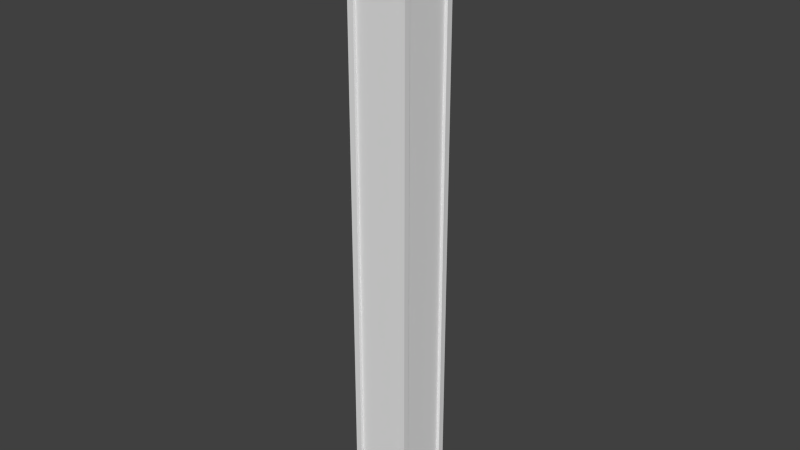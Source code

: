 # Source: building_sq1x1.blend  (saved by Blender 2.66.1; exported with 4.5.12 LTS)
import bpy
from mathutils import Matrix  # noqa: F401  (used for matrix-valued properties, if any)

bpy.ops.wm.read_factory_settings(use_empty=True)
scene = bpy.context.scene
scene.name = 'Scene'

# ---- collections
col_collection_1 = bpy.data.collections.new('Collection 1'); scene.collection.children.link(col_collection_1)

# ---- materials (node trees are filled in below, after node groups)
mat_building_sq1x1 = bpy.data.materials.new('building sq1x1')
mat_building_sq1x1.alpha_threshold = 0.0
mat_building_sq1x1.use_transparent_shadow = False
mat_building_sq1x1.preview_render_type = 'FLAT'
mat_building_sq1x1.roughness = 0.5
mat_building_sq1x1.line_color = (0.0, 0.0, 0.0, 1.0)

# ---- material node trees

# ---- world
world_world = bpy.data.worlds.new('World'); scene.world = world_world
world_world.color = (0.05088, 0.05088, 0.05088)
world_world.use_sun_shadow = False
world_world.sun_shadow_jitter_overblur = 0.0
world_world.cycles.sampling_method = 'MANUAL'
world_world.cycles.sample_map_resolution = 256

# ---- meshes
me_cube = bpy.data.meshes.new('Cube')
me_cube.from_pydata([(1.0, 1.0, 0.0), (1.0, 0.0, 0.0), (-4.768e-08, 9.537e-08, 0.0), (1.907e-07, 1.0, 0.0), (1.0, 1.0, 10.0), (1.0, -2.861e-07, 10.0), (-1.907e-07, 1.907e-07, 10.0), (4.768e-08, 1.0, 10.0), (1.0, 0.9, 0.0), (0.95, 0.9, 0.0), (0.95, 0.1, 0.0), (1.0, 0.1, 0.0), (-1.431e-07, 0.1, 10.0), (0.05, 0.1, 10.0), (0.05, 0.9, 10.0), (0.0, 0.9, 10.0), (0.0, 0.1, 0.0), (0.05, 0.1, 0.0), (0.05, 0.9, 0.0), (1.431e-07, 0.9, 0.0), (1.0, 0.9, 10.0), (0.95, 0.9, 10.0), (0.95, 0.1, 10.0), (1.0, 0.1, 10.0), (0.9, 1.907e-08, 0.0), (0.9, 0.05, 0.0), (0.1, 0.05, 0.0), (0.1, 7.629e-08, 0.0), (0.9, 1.0, 0.0), (0.9, 0.95, 0.0), (0.1, 0.95, 0.0), (0.1, 1.0, 0.0), (0.9, 1.0, 10.0), (0.9, 0.95, 10.0), (0.1, 0.95, 10.0), (0.1, 1.0, 10.0), (0.9, -1.907e-07, 10.0), (0.9, 0.05, 10.0), (0.1, 0.05, 10.0), (0.1, 9.537e-08, 10.0), (1.0, 0.1, 0.0), (1.0, 0.1, 0.0), (1.0, 0.0, 0.0), (1.0, 0.0, 0.0), (0.1, 7.629e-08, 0.0), (0.1, 7.629e-08, 0.0), (-4.768e-08, 9.537e-08, 0.0), (-4.768e-08, 9.537e-08, 0.0), (0.0, 0.9, 10.0), (0.0, 0.9, 10.0), (4.768e-08, 1.0, 10.0), (4.768e-08, 1.0, 10.0), (0.1, 1.0, 0.0), (0.1, 1.0, 0.0), (1.907e-07, 1.0, 0.0), (1.907e-07, 1.0, 0.0), (1.0, 1.0, 0.0), (1.0, 1.0, 0.0), (1.0, 1.0, 10.0), (1.0, 1.0, 10.0), (1.0, -2.861e-07, 10.0), (1.0, -2.861e-07, 10.0), (1.431e-07, 0.9, 0.0), (1.431e-07, 0.9, 0.0), (-1.907e-07, 1.907e-07, 10.0), (-1.907e-07, 1.907e-07, 10.0), (1.0, 0.1, 10.0), (1.0, 0.1, 10.0), (0.1, 1.0, 10.0), (0.1, 1.0, 10.0), (0.1, 9.537e-08, 10.0), (0.1, 9.537e-08, 10.0), (1.0, 0.9, 0.0), (1.0, 0.9, 0.0), (0.95, 0.9, 0.0), (0.95, 0.9, 0.0), (0.95, 0.1, 0.0), (0.95, 0.1, 0.0), (-1.431e-07, 0.1, 10.0), (-1.431e-07, 0.1, 10.0), (0.05, 0.1, 10.0), (0.05, 0.1, 10.0), (0.05, 0.9, 10.0), (0.05, 0.9, 10.0), (0.0, 0.1, 0.0), (0.0, 0.1, 0.0), (0.05, 0.1, 0.0), (0.05, 0.1, 0.0), (0.05, 0.9, 0.0), (0.05, 0.9, 0.0), (1.0, 0.9, 10.0), (1.0, 0.9, 10.0), (0.95, 0.9, 10.0), (0.95, 0.9, 10.0), (0.95, 0.1, 10.0), (0.95, 0.1, 10.0), (0.9, 1.907e-08, 0.0), (0.9, 1.907e-08, 0.0), (0.9, 0.05, 0.0), (0.9, 0.05, 0.0), (0.1, 0.05, 0.0), (0.1, 0.05, 0.0), (0.9, 1.0, 0.0), (0.9, 1.0, 0.0), (0.9, 0.95, 0.0), (0.9, 0.95, 0.0), (0.1, 0.95, 0.0), (0.1, 0.95, 0.0), (0.9, 1.0, 10.0), (0.9, 1.0, 10.0), (0.9, 0.95, 10.0), (0.9, 0.95, 10.0), (0.1, 0.95, 10.0), (0.1, 0.95, 10.0), (0.9, -1.907e-07, 10.0), (0.9, -1.907e-07, 10.0), (0.9, 0.05, 10.0), (0.9, 0.05, 10.0), (0.1, 0.05, 10.0), (0.1, 0.05, 10.0)], [], [(16, 46, 6), (8, 0, 4), (32, 59, 56), (24, 42, 5), (54, 19, 15), (62, 88, 82), (18, 86, 80), (17, 84, 78), (1, 11, 23), (40, 76, 94), (10, 74, 92), (9, 72, 90), (50, 35, 31), (68, 112, 106), (34, 110, 104), (33, 108, 102), (2, 27, 39), (44, 100, 118), (26, 98, 116), (25, 96, 114), (20, 58, 109), (45, 47, 85), (12, 16, 6), (91, 8, 4), (28, 32, 56), (36, 24, 5), (7, 54, 15), (48, 62, 82), (14, 18, 80), (13, 17, 78), (60, 1, 23), (66, 40, 94), (22, 10, 92), (21, 9, 90), (3, 50, 31), (52, 68, 106), (30, 34, 104), (29, 33, 102), (64, 2, 39), (70, 44, 118), (38, 26, 116), (37, 25, 114), (67, 115, 61), (71, 79, 65), (49, 69, 51), (93, 20, 109), (49, 113, 69), (67, 117, 115), (71, 81, 79), (93, 109, 111), (67, 95, 117), (83, 113, 49), (119, 81, 71), (95, 93, 117), (117, 93, 119), (93, 111, 113), (119, 93, 113), (81, 119, 113), (83, 81, 113), (53, 63, 55), (73, 103, 57), (97, 41, 43), (99, 41, 97), (45, 85, 87), (75, 103, 73), (107, 63, 53), (107, 89, 63), (101, 45, 87), (75, 105, 103), (41, 99, 77), (99, 101, 87), (99, 87, 89), (75, 107, 105), (75, 77, 107), (77, 99, 89), (107, 77, 89)])
_uv = me_cube.uv_layers.new(name='UVMap')
_uv.uv.foreach_set('vector', [0.925, 1.192e-08, 1.0, 0.0, 1.0, 10.0, 0.925, 1.192e-08, 1.0, 0.0, 1.0, 10.0, 0.925, 1.192e-08, 1.0, 0.0, 1.0, 10.0, 0.925, 1.192e-08, 1.0, 0.0, 1.0, 10.0, 0.0, 5.96e-08, 0.075, 4.768e-08, 0.075, 10.0, 0.075, 4.768e-08, 0.15, 3.576e-08, 0.15, 10.0, 0.15, 3.576e-08, 0.85, 2.384e-08, 0.85, 10.0, 0.85, 2.384e-08, 0.925, 1.192e-08, 0.925, 10.0, 0.0, 5.96e-08, 0.075, 4.768e-08, 0.075, 10.0, 0.075, 4.768e-08, 0.15, 3.576e-08, 0.15, 10.0, 0.15, 3.576e-08, 0.85, 2.384e-08, 0.85, 10.0, 0.85, 2.384e-08, 0.925, 1.192e-08, 0.925, 10.0, 0.0, 5.96e-08, 0.075, 4.768e-08, 0.075, 10.0, 0.075, 4.768e-08, 0.15, 3.576e-08, 0.15, 10.0, 0.15, 3.576e-08, 0.85, 2.384e-08, 0.85, 10.0, 0.85, 2.384e-08, 0.925, 1.192e-08, 0.925, 10.0, 0.0, 5.96e-08, 0.075, 4.768e-08, 0.075, 10.0, 0.075, 4.768e-08, 0.15, 3.576e-08, 0.15, 10.0, 0.15, 3.576e-08, 0.85, 2.384e-08, 0.85, 10.0, 0.85, 2.384e-08, 0.925, 1.192e-08, 0.925, 10.0, 1.0, 0.9, 1.0, 1.0, 0.9, 1.0, 0.1, 0.0, 0.0, 0.0, 0.0, 0.1, 0.925, 10.0, 0.925, 1.192e-08, 1.0, 10.0, 0.925, 10.0, 0.925, 1.192e-08, 1.0, 10.0, 0.925, 10.0, 0.925, 1.192e-08, 1.0, 10.0, 0.925, 10.0, 0.925, 1.192e-08, 1.0, 10.0, 0.0, 10.0, 0.0, 5.96e-08, 0.075, 10.0, 0.075, 10.0, 0.075, 4.768e-08, 0.15, 10.0, 0.15, 10.0, 0.15, 3.576e-08, 0.85, 10.0, 0.85, 10.0, 0.85, 2.384e-08, 0.925, 10.0, 0.0, 10.0, 0.0, 5.96e-08, 0.075, 10.0, 0.075, 10.0, 0.075, 4.768e-08, 0.15, 10.0, 0.15, 10.0, 0.15, 3.576e-08, 0.85, 10.0, 0.85, 10.0, 0.85, 2.384e-08, 0.925, 10.0, 0.0, 10.0, 0.0, 5.96e-08, 0.075, 10.0, 0.075, 10.0, 0.075, 4.768e-08, 0.15, 10.0, 0.15, 10.0, 0.15, 3.576e-08, 0.85, 10.0, 0.85, 10.0, 0.85, 2.384e-08, 0.925, 10.0, 0.0, 10.0, 0.0, 5.96e-08, 0.075, 10.0, 0.075, 10.0, 0.075, 4.768e-08, 0.15, 10.0, 0.15, 10.0, 0.15, 3.576e-08, 0.85, 10.0, 0.85, 10.0, 0.85, 2.384e-08, 0.925, 10.0, 1.0, 0.1, 0.9, 0.0, 1.0, 0.0, 0.1, 2.553e-07, 0.0, 0.1, 0.0, 3.83e-07, 1.277e-07, 0.9, 0.1, 1.0, 2.553e-07, 1.0, 0.95, 0.9, 1.0, 0.9, 0.9, 1.0, 1.277e-07, 0.9, 0.1, 0.95, 0.1, 1.0, 1.0, 0.1, 0.9, 0.05, 0.9, 0.0, 0.1, 2.553e-07, 0.05, 0.1, 0.0, 0.1, 0.95, 0.9, 0.9, 1.0, 0.9, 0.95, 1.0, 0.1, 0.95, 0.1, 0.9, 0.05, 0.05, 0.9, 0.1, 0.95, 1.277e-07, 0.9, 0.1, 0.05, 0.05, 0.1, 0.1, 2.553e-07, 0.95, 0.1, 0.95, 0.9, 0.9, 0.05, 0.9, 0.05, 0.95, 0.9, 0.1, 0.05, 0.95, 0.9, 0.9, 0.95, 0.1, 0.95, 0.1, 0.05, 0.95, 0.9, 0.1, 0.95, 0.05, 0.1, 0.1, 0.05, 0.1, 0.95, 0.05, 0.9, 0.05, 0.1, 0.1, 0.95, 0.1, 1.0, 1.277e-07, 0.9, 1.277e-07, 1.0, 1.0, 0.9, 0.9, 1.0, 1.0, 1.0, 0.9, 0.0, 1.0, 0.1, 1.0, 0.0, 0.9, 0.05, 1.0, 0.1, 0.9, 0.0, 0.1, 0.0, 0.0, 0.1, 0.05, 0.1, 0.95, 0.9, 0.9, 1.0, 1.0, 0.9, 0.1, 0.95, 1.277e-07, 0.9, 0.1, 1.0, 0.1, 0.95, 0.05, 0.9, 1.277e-07, 0.9, 0.1, 0.05, 0.1, 0.0, 0.05, 0.1, 0.95, 0.9, 0.9, 0.95, 0.9, 1.0, 1.0, 0.1, 0.9, 0.05, 0.95, 0.1, 0.9, 0.05, 0.1, 0.05, 0.05, 0.1, 0.9, 0.05, 0.05, 0.1, 0.05, 0.9, 0.95, 0.9, 0.1, 0.95, 0.9, 0.95, 0.95, 0.9, 0.95, 0.1, 0.1, 0.95, 0.95, 0.1, 0.9, 0.05, 0.05, 0.9, 0.1, 0.95, 0.95, 0.1, 0.05, 0.9])
me_cube.materials.append(mat_building_sq1x1)
me_cube.use_remesh_preserve_volume = False
me_cube.use_remesh_preserve_attributes = False
me_cube.use_mirror_vertex_groups = False
me_cube.update()

# ---- objects
ob_building = bpy.data.objects.new('building', me_cube)

# ---- transforms, parenting, visibility, modifiers, constraints
ob_building.location = (0.0, 0.0, 0.0)
ob_building.lock_rotations_4d = False
ob_building.empty_display_type = 'ARROWS'
ob_building.lineart.crease_threshold = 0.0

# ---- collection membership
col_collection_1.objects.link(ob_building)

# ---- scene / render settings (as saved in the file)
scene.frame_start = 1; scene.frame_end = 250; scene.frame_set(3)
scene.render.engine = 'BLENDER_EEVEE_NEXT'
scene.render.image_settings.color_mode = 'RGB'
scene.render.image_settings.compression = 90
scene.render.resolution_percentage = 50
scene.render.dither_intensity = 0.0
scene.render.bake_margin = 2
scene.cycles.use_denoising = False
scene.cycles.samples = 10
scene.cycles.sampling_pattern = 'TABULATED_SOBOL'
scene.cycles.light_sampling_threshold = 0.0
scene.cycles.use_adaptive_sampling = False
scene.cycles.use_light_tree = False
scene.cycles.blur_glossy = 0.0
scene.cycles.volume_bounces = 1
scene.cycles.pixel_filter_type = 'GAUSSIAN'
scene.cycles.sample_clamp_indirect = 0.0
scene.view_settings.view_transform = 'Standard'
bpy.context.view_layer.update()

# ---- added for rendering (the .blend has no active camera and no usable light): camera, sun
cam_auto = bpy.data.cameras.new('AutoCamera')
cam_auto.lens = 50.0
cam_auto.sensor_width = 36.0
cam_auto.clip_end = 1000.0
ob_auto_camera = bpy.data.objects.new('AutoCamera', cam_auto)
scene.collection.objects.link(ob_auto_camera)
ob_auto_camera.location = (9.84431, -10.7132, 12.4754)
ob_auto_camera.rotation_euler = (1.09748, -7.21219e-08, 0.694738)
scene.camera = ob_auto_camera
light_auto_sun = bpy.data.lights.new('AutoSun', 'SUN')
light_auto_sun.energy = 3.0
light_auto_sun.angle = 0.0523599
ob_auto_sun = bpy.data.objects.new('AutoSun', light_auto_sun)
scene.collection.objects.link(ob_auto_sun)
ob_auto_sun.rotation_euler = (0.872665, 0.174533, 0.523599)
bpy.context.view_layer.update()
